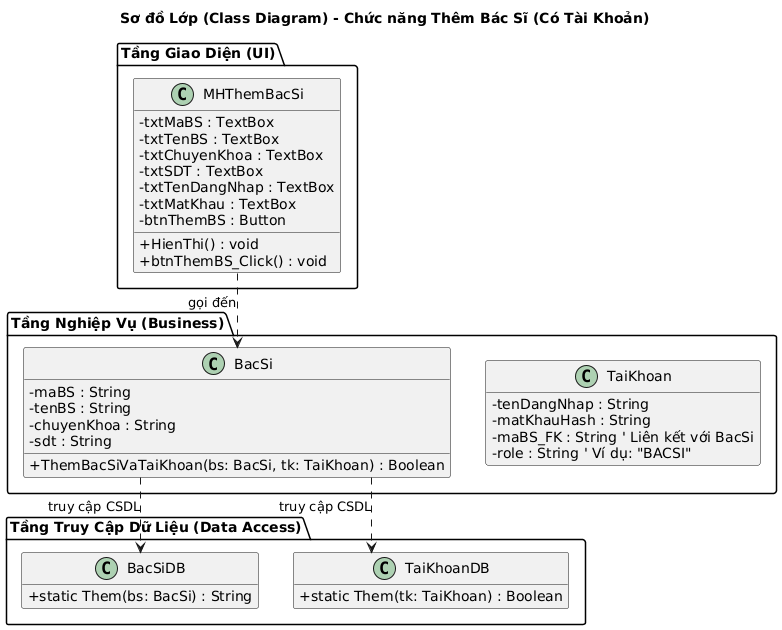

The diagram above was rendered by PlantUML. Its source (embedded in the PNG):
@startuml
skinparam classAttributeIconSize 0
skinparam linetype ortho
hide empty members

title Sơ đồ Lớp (Class Diagram) - Chức năng Thêm Bác Sĩ (Có Tài Khoản)

package "Tầng Giao Diện (UI)" {
    class MHThemBacSi {
        ' Thông tin bác sĩ
        - txtMaBS : TextBox
        - txtTenBS : TextBox
        - txtChuyenKhoa : TextBox
        - txtSDT : TextBox
        ' Cập nhật: Thêm thông tin tài khoản
        - txtTenDangNhap : TextBox
        - txtMatKhau : TextBox
        - btnThemBS : Button
        + HienThi() : void
        + btnThemBS_Click() : void
    }
}

package "Tầng Nghiệp Vụ (Business)" {
    class BacSi {
        - maBS : String
        - tenBS : String
        - chuyenKhoa : String
        - sdt : String
        ' Cập nhật: Phương thức nghiệp vụ điều phối
        + ThemBacSiVaTaiKhoan(bs: BacSi, tk: TaiKhoan) : Boolean
    }
    
    ' Thêm mới: Lớp nghiệp vụ Tài Khoản
    class TaiKhoan {
        - tenDangNhap : String
        - matKhauHash : String
        - maBS_FK : String ' Liên kết với BacSi
        - role : String ' Ví dụ: "BACSI"
    }
}

package "Tầng Truy Cập Dữ Liệu (Data Access)" {
    class BacSiDB {
        ' Cập nhật: Trả về mã BS mới (string) để liên kết
        + static Them(bs: BacSi) : String 
    }
    
    ' Thêm mới: Lớp DAL cho Tài Khoản
    class TaiKhoanDB {
        + static Them(tk: TaiKhoan) : Boolean
    }
}

' Mối quan hệ
' UI gọi đến lớp BLL
MHThemBacSi ..> BacSi : "gọi đến"

' Lớp BLL (BacSi) điều phối và gọi đến các lớp DAL
BacSi ..> BacSiDB : "truy cập CSDL"
BacSi ..> TaiKhoanDB : "truy cập CSDL"
@enduml